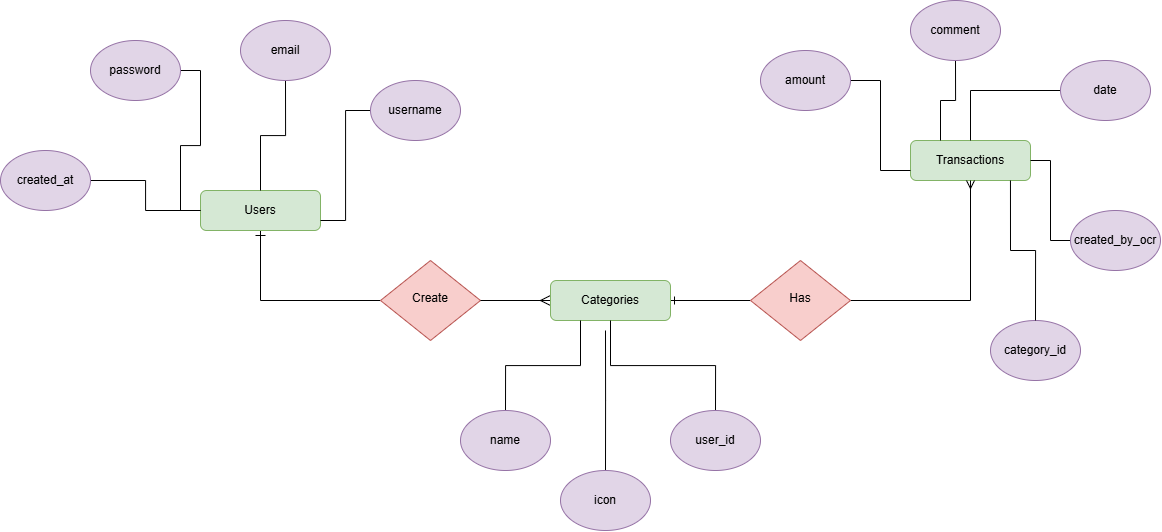

The diagram above was exported from draw.io. Its source (the exported page's mxGraphModel, read from the mxfile embedded in the PNG):
<mxGraphModel dx="2442" dy="1972" grid="1" gridSize="10" guides="1" tooltips="1" connect="1" arrows="1" fold="1" page="1" pageScale="1" pageWidth="827" pageHeight="1169" math="0" shadow="0">
  <root>
    <mxCell id="WIyWlLk6GJQsqaUBKTNV-0" />
    <mxCell id="WIyWlLk6GJQsqaUBKTNV-1" parent="WIyWlLk6GJQsqaUBKTNV-0" />
    <mxCell id="WIyWlLk6GJQsqaUBKTNV-3" value="Transactions" style="rounded=1;whiteSpace=wrap;html=1;fontSize=12;glass=0;strokeWidth=1;shadow=0;fillColor=#d5e8d4;strokeColor=#82b366;" parent="WIyWlLk6GJQsqaUBKTNV-1" vertex="1">
      <mxGeometry x="700" y="50" width="120" height="40" as="geometry" />
    </mxCell>
    <mxCell id="WIyWlLk6GJQsqaUBKTNV-5" value="" style="edgeStyle=orthogonalEdgeStyle;rounded=0;html=1;jettySize=auto;orthogonalLoop=1;fontSize=11;endArrow=ERone;endFill=0;endSize=8;strokeWidth=1;shadow=0;labelBackgroundColor=none;" parent="WIyWlLk6GJQsqaUBKTNV-1" source="WIyWlLk6GJQsqaUBKTNV-6" target="WIyWlLk6GJQsqaUBKTNV-7" edge="1">
      <mxGeometry x="-0.7895" y="110" relative="1" as="geometry">
        <mxPoint as="offset" />
      </mxGeometry>
    </mxCell>
    <mxCell id="WIyWlLk6GJQsqaUBKTNV-6" value="Create" style="rhombus;whiteSpace=wrap;html=1;shadow=0;fontFamily=Helvetica;fontSize=12;align=center;strokeWidth=1;spacing=6;spacingTop=-4;fillColor=#f8cecc;strokeColor=#b85450;" parent="WIyWlLk6GJQsqaUBKTNV-1" vertex="1">
      <mxGeometry x="170" y="170" width="100" height="80" as="geometry" />
    </mxCell>
    <mxCell id="WIyWlLk6GJQsqaUBKTNV-7" value="Users" style="rounded=1;whiteSpace=wrap;html=1;fontSize=12;glass=0;strokeWidth=1;shadow=0;fillColor=#d5e8d4;strokeColor=#82b366;" parent="WIyWlLk6GJQsqaUBKTNV-1" vertex="1">
      <mxGeometry x="-10" y="100" width="120" height="40" as="geometry" />
    </mxCell>
    <mxCell id="WIyWlLk6GJQsqaUBKTNV-9" value="" style="edgeStyle=orthogonalEdgeStyle;rounded=0;html=1;jettySize=auto;orthogonalLoop=1;fontSize=11;endArrow=ERmany;endFill=0;endSize=8;strokeWidth=1;shadow=0;labelBackgroundColor=none;exitX=1;exitY=0.5;exitDx=0;exitDy=0;startFill=0;" parent="WIyWlLk6GJQsqaUBKTNV-1" source="WIyWlLk6GJQsqaUBKTNV-6" target="WIyWlLk6GJQsqaUBKTNV-12" edge="1">
      <mxGeometry x="-0.1429" y="70" relative="1" as="geometry">
        <mxPoint as="offset" />
      </mxGeometry>
    </mxCell>
    <mxCell id="U61myyGBVaSxDUdm4F0T-1" style="edgeStyle=orthogonalEdgeStyle;rounded=0;orthogonalLoop=1;jettySize=auto;html=1;entryX=0.5;entryY=1;entryDx=0;entryDy=0;endArrow=ERmany;startFill=0;endFill=0;" edge="1" parent="WIyWlLk6GJQsqaUBKTNV-1" source="WIyWlLk6GJQsqaUBKTNV-10" target="WIyWlLk6GJQsqaUBKTNV-3">
      <mxGeometry relative="1" as="geometry" />
    </mxCell>
    <mxCell id="U61myyGBVaSxDUdm4F0T-4" style="edgeStyle=orthogonalEdgeStyle;rounded=0;orthogonalLoop=1;jettySize=auto;html=1;endArrow=ERone;endFill=0;entryX=1;entryY=0.5;entryDx=0;entryDy=0;" edge="1" parent="WIyWlLk6GJQsqaUBKTNV-1" source="WIyWlLk6GJQsqaUBKTNV-10" target="WIyWlLk6GJQsqaUBKTNV-12">
      <mxGeometry relative="1" as="geometry">
        <mxPoint x="480" y="210" as="targetPoint" />
        <Array as="points" />
      </mxGeometry>
    </mxCell>
    <mxCell id="WIyWlLk6GJQsqaUBKTNV-10" value="Has" style="rhombus;whiteSpace=wrap;html=1;shadow=0;fontFamily=Helvetica;fontSize=12;align=center;strokeWidth=1;spacing=6;spacingTop=-4;fillColor=#f8cecc;strokeColor=#b85450;" parent="WIyWlLk6GJQsqaUBKTNV-1" vertex="1">
      <mxGeometry x="540" y="170" width="100" height="80" as="geometry" />
    </mxCell>
    <mxCell id="WIyWlLk6GJQsqaUBKTNV-12" value="Categories" style="rounded=1;whiteSpace=wrap;html=1;fontSize=12;glass=0;strokeWidth=1;shadow=0;fillColor=#d5e8d4;strokeColor=#82b366;" parent="WIyWlLk6GJQsqaUBKTNV-1" vertex="1">
      <mxGeometry x="340" y="190" width="120" height="40" as="geometry" />
    </mxCell>
    <mxCell id="U61myyGBVaSxDUdm4F0T-20" style="edgeStyle=orthogonalEdgeStyle;rounded=0;orthogonalLoop=1;jettySize=auto;html=1;entryX=1;entryY=0.75;entryDx=0;entryDy=0;endArrow=none;startFill=0;" edge="1" parent="WIyWlLk6GJQsqaUBKTNV-1" source="U61myyGBVaSxDUdm4F0T-5" target="WIyWlLk6GJQsqaUBKTNV-7">
      <mxGeometry relative="1" as="geometry" />
    </mxCell>
    <mxCell id="U61myyGBVaSxDUdm4F0T-5" value="username" style="ellipse;whiteSpace=wrap;html=1;fillColor=#e1d5e7;strokeColor=#9673a6;" vertex="1" parent="WIyWlLk6GJQsqaUBKTNV-1">
      <mxGeometry x="160" y="-10" width="90" height="60" as="geometry" />
    </mxCell>
    <mxCell id="U61myyGBVaSxDUdm4F0T-19" style="edgeStyle=orthogonalEdgeStyle;rounded=0;orthogonalLoop=1;jettySize=auto;html=1;entryX=0.5;entryY=0;entryDx=0;entryDy=0;endArrow=none;startFill=0;" edge="1" parent="WIyWlLk6GJQsqaUBKTNV-1" source="U61myyGBVaSxDUdm4F0T-6" target="WIyWlLk6GJQsqaUBKTNV-7">
      <mxGeometry relative="1" as="geometry" />
    </mxCell>
    <mxCell id="U61myyGBVaSxDUdm4F0T-6" value="email" style="ellipse;whiteSpace=wrap;html=1;fillColor=#e1d5e7;strokeColor=#9673a6;" vertex="1" parent="WIyWlLk6GJQsqaUBKTNV-1">
      <mxGeometry x="30" y="-70" width="90" height="60" as="geometry" />
    </mxCell>
    <mxCell id="U61myyGBVaSxDUdm4F0T-18" style="edgeStyle=orthogonalEdgeStyle;rounded=0;orthogonalLoop=1;jettySize=auto;html=1;entryX=0;entryY=0.5;entryDx=0;entryDy=0;endArrow=none;startFill=0;" edge="1" parent="WIyWlLk6GJQsqaUBKTNV-1" source="U61myyGBVaSxDUdm4F0T-7" target="WIyWlLk6GJQsqaUBKTNV-7">
      <mxGeometry relative="1" as="geometry" />
    </mxCell>
    <mxCell id="U61myyGBVaSxDUdm4F0T-7" value="password" style="ellipse;whiteSpace=wrap;html=1;fillColor=#e1d5e7;strokeColor=#9673a6;" vertex="1" parent="WIyWlLk6GJQsqaUBKTNV-1">
      <mxGeometry x="-120" y="-50" width="90" height="60" as="geometry" />
    </mxCell>
    <mxCell id="U61myyGBVaSxDUdm4F0T-17" style="edgeStyle=orthogonalEdgeStyle;rounded=0;orthogonalLoop=1;jettySize=auto;html=1;entryX=0;entryY=0.5;entryDx=0;entryDy=0;endArrow=none;startFill=0;" edge="1" parent="WIyWlLk6GJQsqaUBKTNV-1" source="U61myyGBVaSxDUdm4F0T-8" target="WIyWlLk6GJQsqaUBKTNV-7">
      <mxGeometry relative="1" as="geometry" />
    </mxCell>
    <mxCell id="U61myyGBVaSxDUdm4F0T-8" value="created_at" style="ellipse;whiteSpace=wrap;html=1;fillColor=#e1d5e7;strokeColor=#9673a6;" vertex="1" parent="WIyWlLk6GJQsqaUBKTNV-1">
      <mxGeometry x="-210" y="60" width="90" height="60" as="geometry" />
    </mxCell>
    <mxCell id="U61myyGBVaSxDUdm4F0T-23" style="edgeStyle=orthogonalEdgeStyle;rounded=0;orthogonalLoop=1;jettySize=auto;html=1;entryX=0.25;entryY=1;entryDx=0;entryDy=0;endArrow=none;startFill=0;" edge="1" parent="WIyWlLk6GJQsqaUBKTNV-1" source="U61myyGBVaSxDUdm4F0T-9" target="WIyWlLk6GJQsqaUBKTNV-12">
      <mxGeometry relative="1" as="geometry" />
    </mxCell>
    <mxCell id="U61myyGBVaSxDUdm4F0T-9" value="name" style="ellipse;whiteSpace=wrap;html=1;fillColor=#e1d5e7;strokeColor=#9673a6;" vertex="1" parent="WIyWlLk6GJQsqaUBKTNV-1">
      <mxGeometry x="250" y="320" width="90" height="60" as="geometry" />
    </mxCell>
    <mxCell id="U61myyGBVaSxDUdm4F0T-21" style="edgeStyle=orthogonalEdgeStyle;rounded=0;orthogonalLoop=1;jettySize=auto;html=1;endArrow=none;startFill=0;" edge="1" parent="WIyWlLk6GJQsqaUBKTNV-1" source="U61myyGBVaSxDUdm4F0T-10">
      <mxGeometry relative="1" as="geometry">
        <mxPoint x="395" y="240" as="targetPoint" />
      </mxGeometry>
    </mxCell>
    <mxCell id="U61myyGBVaSxDUdm4F0T-10" value="icon" style="ellipse;whiteSpace=wrap;html=1;fillColor=#e1d5e7;strokeColor=#9673a6;" vertex="1" parent="WIyWlLk6GJQsqaUBKTNV-1">
      <mxGeometry x="350" y="380" width="90" height="60" as="geometry" />
    </mxCell>
    <mxCell id="U61myyGBVaSxDUdm4F0T-22" style="edgeStyle=orthogonalEdgeStyle;rounded=0;orthogonalLoop=1;jettySize=auto;html=1;entryX=0.5;entryY=1;entryDx=0;entryDy=0;endArrow=none;startFill=0;" edge="1" parent="WIyWlLk6GJQsqaUBKTNV-1" source="U61myyGBVaSxDUdm4F0T-11" target="WIyWlLk6GJQsqaUBKTNV-12">
      <mxGeometry relative="1" as="geometry" />
    </mxCell>
    <mxCell id="U61myyGBVaSxDUdm4F0T-11" value="user_id" style="ellipse;whiteSpace=wrap;html=1;fillColor=#e1d5e7;strokeColor=#9673a6;" vertex="1" parent="WIyWlLk6GJQsqaUBKTNV-1">
      <mxGeometry x="460" y="320" width="90" height="60" as="geometry" />
    </mxCell>
    <mxCell id="U61myyGBVaSxDUdm4F0T-24" style="edgeStyle=orthogonalEdgeStyle;rounded=0;orthogonalLoop=1;jettySize=auto;html=1;entryX=0;entryY=0.75;entryDx=0;entryDy=0;endArrow=none;startFill=0;" edge="1" parent="WIyWlLk6GJQsqaUBKTNV-1" source="U61myyGBVaSxDUdm4F0T-12" target="WIyWlLk6GJQsqaUBKTNV-3">
      <mxGeometry relative="1" as="geometry" />
    </mxCell>
    <mxCell id="U61myyGBVaSxDUdm4F0T-12" value="amount" style="ellipse;whiteSpace=wrap;html=1;fillColor=#e1d5e7;strokeColor=#9673a6;" vertex="1" parent="WIyWlLk6GJQsqaUBKTNV-1">
      <mxGeometry x="550" y="-40" width="90" height="60" as="geometry" />
    </mxCell>
    <mxCell id="U61myyGBVaSxDUdm4F0T-25" style="edgeStyle=orthogonalEdgeStyle;rounded=0;orthogonalLoop=1;jettySize=auto;html=1;entryX=0.25;entryY=0;entryDx=0;entryDy=0;endArrow=none;startFill=0;" edge="1" parent="WIyWlLk6GJQsqaUBKTNV-1" source="U61myyGBVaSxDUdm4F0T-13" target="WIyWlLk6GJQsqaUBKTNV-3">
      <mxGeometry relative="1" as="geometry" />
    </mxCell>
    <mxCell id="U61myyGBVaSxDUdm4F0T-13" value="comment" style="ellipse;whiteSpace=wrap;html=1;fillColor=#e1d5e7;strokeColor=#9673a6;" vertex="1" parent="WIyWlLk6GJQsqaUBKTNV-1">
      <mxGeometry x="700" y="-90" width="90" height="60" as="geometry" />
    </mxCell>
    <mxCell id="U61myyGBVaSxDUdm4F0T-26" style="edgeStyle=orthogonalEdgeStyle;rounded=0;orthogonalLoop=1;jettySize=auto;html=1;entryX=0.5;entryY=0;entryDx=0;entryDy=0;endArrow=none;startFill=0;" edge="1" parent="WIyWlLk6GJQsqaUBKTNV-1" source="U61myyGBVaSxDUdm4F0T-14" target="WIyWlLk6GJQsqaUBKTNV-3">
      <mxGeometry relative="1" as="geometry" />
    </mxCell>
    <mxCell id="U61myyGBVaSxDUdm4F0T-14" value="date" style="ellipse;whiteSpace=wrap;html=1;fillColor=#e1d5e7;strokeColor=#9673a6;" vertex="1" parent="WIyWlLk6GJQsqaUBKTNV-1">
      <mxGeometry x="850" y="-30" width="90" height="60" as="geometry" />
    </mxCell>
    <mxCell id="U61myyGBVaSxDUdm4F0T-27" style="edgeStyle=orthogonalEdgeStyle;rounded=0;orthogonalLoop=1;jettySize=auto;html=1;entryX=1;entryY=0.5;entryDx=0;entryDy=0;endArrow=none;startFill=0;" edge="1" parent="WIyWlLk6GJQsqaUBKTNV-1" source="U61myyGBVaSxDUdm4F0T-15" target="WIyWlLk6GJQsqaUBKTNV-3">
      <mxGeometry relative="1" as="geometry" />
    </mxCell>
    <mxCell id="U61myyGBVaSxDUdm4F0T-15" value="created_by_ocr" style="ellipse;whiteSpace=wrap;html=1;fillColor=#e1d5e7;strokeColor=#9673a6;" vertex="1" parent="WIyWlLk6GJQsqaUBKTNV-1">
      <mxGeometry x="860" y="120" width="90" height="60" as="geometry" />
    </mxCell>
    <mxCell id="U61myyGBVaSxDUdm4F0T-16" value="category_id" style="ellipse;whiteSpace=wrap;html=1;fillColor=#e1d5e7;strokeColor=#9673a6;" vertex="1" parent="WIyWlLk6GJQsqaUBKTNV-1">
      <mxGeometry x="780" y="230" width="90" height="60" as="geometry" />
    </mxCell>
    <mxCell id="U61myyGBVaSxDUdm4F0T-28" style="edgeStyle=orthogonalEdgeStyle;rounded=0;orthogonalLoop=1;jettySize=auto;html=1;entryX=0.833;entryY=1;entryDx=0;entryDy=0;entryPerimeter=0;endArrow=none;startFill=0;" edge="1" parent="WIyWlLk6GJQsqaUBKTNV-1" source="U61myyGBVaSxDUdm4F0T-16" target="WIyWlLk6GJQsqaUBKTNV-3">
      <mxGeometry relative="1" as="geometry" />
    </mxCell>
  </root>
</mxGraphModel>